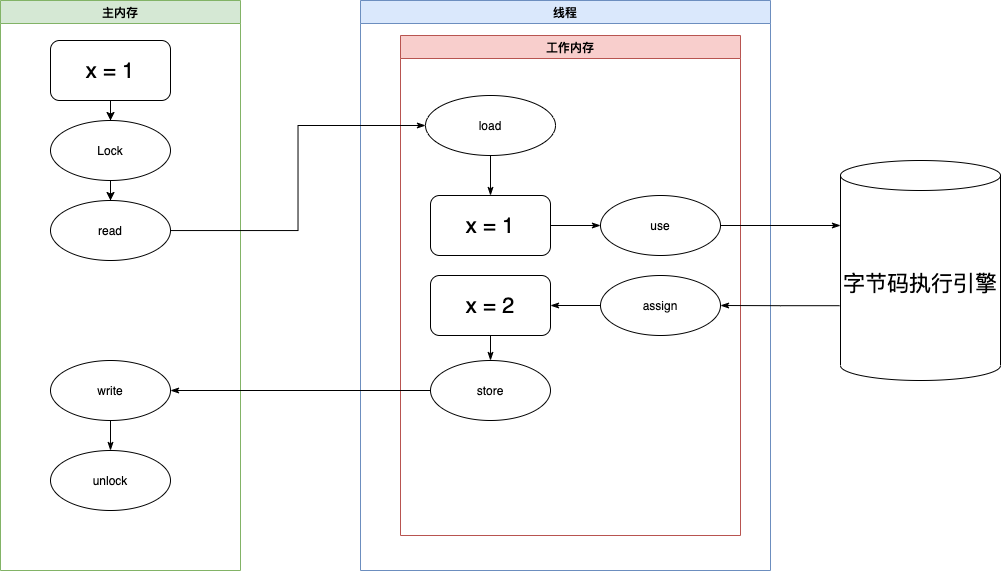

The diagram above was exported from draw.io. Its source (the exported page's mxGraphModel, read from the mxfile embedded in the PNG):
<mxGraphModel dx="1358" dy="775" grid="1" gridSize="10" guides="1" tooltips="1" connect="1" arrows="1" fold="1" page="1" pageScale="1" pageWidth="4681" pageHeight="3300" math="0" shadow="0">
  <root>
    <mxCell id="0" />
    <mxCell id="1" parent="0" />
    <mxCell id="0SPd6hZYaGIZ6kCOdmPz-2" value="主内存" style="swimlane;startSize=23;fillColor=#d5e8d4;strokeColor=#82b366;" vertex="1" parent="1">
      <mxGeometry x="540" y="110" width="240" height="570" as="geometry" />
    </mxCell>
    <mxCell id="0SPd6hZYaGIZ6kCOdmPz-11" value="" style="edgeStyle=orthogonalEdgeStyle;rounded=0;orthogonalLoop=1;jettySize=auto;html=1;fontSize=22;" edge="1" parent="0SPd6hZYaGIZ6kCOdmPz-2" source="0SPd6hZYaGIZ6kCOdmPz-5" target="0SPd6hZYaGIZ6kCOdmPz-10">
      <mxGeometry relative="1" as="geometry" />
    </mxCell>
    <mxCell id="0SPd6hZYaGIZ6kCOdmPz-5" value="&lt;font style=&quot;font-size: 22px&quot;&gt;x = 1&lt;/font&gt;" style="rounded=1;whiteSpace=wrap;html=1;" vertex="1" parent="0SPd6hZYaGIZ6kCOdmPz-2">
      <mxGeometry x="50" y="40" width="120" height="60" as="geometry" />
    </mxCell>
    <mxCell id="0SPd6hZYaGIZ6kCOdmPz-10" value="Lock" style="ellipse;whiteSpace=wrap;html=1;rounded=1;" vertex="1" parent="0SPd6hZYaGIZ6kCOdmPz-2">
      <mxGeometry x="50" y="120" width="120" height="60" as="geometry" />
    </mxCell>
    <mxCell id="0SPd6hZYaGIZ6kCOdmPz-43" value="" style="edgeStyle=orthogonalEdgeStyle;rounded=0;orthogonalLoop=1;jettySize=auto;html=1;fontSize=22;startArrow=none;startFill=0;endArrow=classicThin;endFill=1;" edge="1" parent="0SPd6hZYaGIZ6kCOdmPz-2" source="0SPd6hZYaGIZ6kCOdmPz-36" target="0SPd6hZYaGIZ6kCOdmPz-42">
      <mxGeometry relative="1" as="geometry" />
    </mxCell>
    <mxCell id="0SPd6hZYaGIZ6kCOdmPz-36" value="write" style="ellipse;whiteSpace=wrap;html=1;rounded=1;" vertex="1" parent="0SPd6hZYaGIZ6kCOdmPz-2">
      <mxGeometry x="50" y="360" width="120" height="60" as="geometry" />
    </mxCell>
    <mxCell id="0SPd6hZYaGIZ6kCOdmPz-12" value="read" style="ellipse;whiteSpace=wrap;html=1;rounded=1;" vertex="1" parent="0SPd6hZYaGIZ6kCOdmPz-2">
      <mxGeometry x="50" y="200" width="120" height="60" as="geometry" />
    </mxCell>
    <mxCell id="0SPd6hZYaGIZ6kCOdmPz-13" value="" style="edgeStyle=orthogonalEdgeStyle;rounded=0;orthogonalLoop=1;jettySize=auto;html=1;fontSize=22;" edge="1" parent="0SPd6hZYaGIZ6kCOdmPz-2" source="0SPd6hZYaGIZ6kCOdmPz-10" target="0SPd6hZYaGIZ6kCOdmPz-12">
      <mxGeometry relative="1" as="geometry" />
    </mxCell>
    <mxCell id="0SPd6hZYaGIZ6kCOdmPz-42" value="&lt;p&gt;unlock&lt;/p&gt;" style="ellipse;whiteSpace=wrap;html=1;rounded=1;" vertex="1" parent="0SPd6hZYaGIZ6kCOdmPz-2">
      <mxGeometry x="50" y="450" width="120" height="60" as="geometry" />
    </mxCell>
    <mxCell id="0SPd6hZYaGIZ6kCOdmPz-3" value="线程" style="swimlane;startSize=23;fillColor=#dae8fc;strokeColor=#6c8ebf;" vertex="1" parent="1">
      <mxGeometry x="900" y="110" width="410" height="570" as="geometry" />
    </mxCell>
    <mxCell id="0SPd6hZYaGIZ6kCOdmPz-17" value="工作内存" style="swimlane;startSize=23;fillColor=#f8cecc;strokeColor=#b85450;" vertex="1" parent="0SPd6hZYaGIZ6kCOdmPz-3">
      <mxGeometry x="40" y="35" width="340" height="500" as="geometry" />
    </mxCell>
    <mxCell id="0SPd6hZYaGIZ6kCOdmPz-28" style="edgeStyle=orthogonalEdgeStyle;rounded=0;orthogonalLoop=1;jettySize=auto;html=1;entryX=0.5;entryY=0;entryDx=0;entryDy=0;fontSize=22;startArrow=none;startFill=0;endArrow=classicThin;endFill=1;" edge="1" parent="0SPd6hZYaGIZ6kCOdmPz-17" source="0SPd6hZYaGIZ6kCOdmPz-15" target="0SPd6hZYaGIZ6kCOdmPz-27">
      <mxGeometry relative="1" as="geometry" />
    </mxCell>
    <mxCell id="0SPd6hZYaGIZ6kCOdmPz-15" value="load" style="ellipse;whiteSpace=wrap;html=1;rounded=1;" vertex="1" parent="0SPd6hZYaGIZ6kCOdmPz-17">
      <mxGeometry x="25" y="60" width="130" height="60" as="geometry" />
    </mxCell>
    <mxCell id="0SPd6hZYaGIZ6kCOdmPz-27" value="&lt;font style=&quot;font-size: 22px&quot;&gt;x = 1&lt;/font&gt;" style="rounded=1;whiteSpace=wrap;html=1;" vertex="1" parent="0SPd6hZYaGIZ6kCOdmPz-17">
      <mxGeometry x="30" y="160" width="120" height="60" as="geometry" />
    </mxCell>
    <mxCell id="0SPd6hZYaGIZ6kCOdmPz-39" style="edgeStyle=orthogonalEdgeStyle;rounded=0;orthogonalLoop=1;jettySize=auto;html=1;entryX=0.5;entryY=0;entryDx=0;entryDy=0;fontSize=22;startArrow=none;startFill=0;endArrow=classicThin;endFill=1;" edge="1" parent="0SPd6hZYaGIZ6kCOdmPz-17" source="0SPd6hZYaGIZ6kCOdmPz-32" target="0SPd6hZYaGIZ6kCOdmPz-34">
      <mxGeometry relative="1" as="geometry" />
    </mxCell>
    <mxCell id="0SPd6hZYaGIZ6kCOdmPz-32" value="&lt;font style=&quot;font-size: 22px&quot;&gt;x = 2&lt;/font&gt;" style="rounded=1;whiteSpace=wrap;html=1;" vertex="1" parent="0SPd6hZYaGIZ6kCOdmPz-17">
      <mxGeometry x="30" y="240" width="120" height="60" as="geometry" />
    </mxCell>
    <mxCell id="0SPd6hZYaGIZ6kCOdmPz-34" value="store" style="ellipse;whiteSpace=wrap;html=1;rounded=1;" vertex="1" parent="0SPd6hZYaGIZ6kCOdmPz-17">
      <mxGeometry x="30" y="325" width="120" height="60" as="geometry" />
    </mxCell>
    <mxCell id="0SPd6hZYaGIZ6kCOdmPz-21" value="use" style="ellipse;whiteSpace=wrap;html=1;rounded=1;" vertex="1" parent="0SPd6hZYaGIZ6kCOdmPz-17">
      <mxGeometry x="200" y="160" width="120" height="60" as="geometry" />
    </mxCell>
    <mxCell id="0SPd6hZYaGIZ6kCOdmPz-29" style="edgeStyle=orthogonalEdgeStyle;rounded=0;orthogonalLoop=1;jettySize=auto;html=1;entryX=0;entryY=0.5;entryDx=0;entryDy=0;fontSize=22;startArrow=none;startFill=0;endArrow=classicThin;endFill=1;" edge="1" parent="0SPd6hZYaGIZ6kCOdmPz-17" source="0SPd6hZYaGIZ6kCOdmPz-27" target="0SPd6hZYaGIZ6kCOdmPz-21">
      <mxGeometry relative="1" as="geometry" />
    </mxCell>
    <mxCell id="0SPd6hZYaGIZ6kCOdmPz-18" value="assign" style="ellipse;whiteSpace=wrap;html=1;rounded=1;" vertex="1" parent="0SPd6hZYaGIZ6kCOdmPz-17">
      <mxGeometry x="200" y="240" width="120" height="60" as="geometry" />
    </mxCell>
    <mxCell id="0SPd6hZYaGIZ6kCOdmPz-33" style="edgeStyle=orthogonalEdgeStyle;rounded=0;orthogonalLoop=1;jettySize=auto;html=1;entryX=1;entryY=0.5;entryDx=0;entryDy=0;fontSize=22;startArrow=none;startFill=0;endArrow=classicThin;endFill=1;" edge="1" parent="0SPd6hZYaGIZ6kCOdmPz-17" source="0SPd6hZYaGIZ6kCOdmPz-18" target="0SPd6hZYaGIZ6kCOdmPz-32">
      <mxGeometry relative="1" as="geometry" />
    </mxCell>
    <mxCell id="0SPd6hZYaGIZ6kCOdmPz-37" style="edgeStyle=orthogonalEdgeStyle;rounded=0;orthogonalLoop=1;jettySize=auto;html=1;entryX=0;entryY=0.5;entryDx=0;entryDy=0;fontSize=22;startArrow=none;startFill=0;endArrow=classicThin;endFill=1;" edge="1" parent="1" source="0SPd6hZYaGIZ6kCOdmPz-12" target="0SPd6hZYaGIZ6kCOdmPz-15">
      <mxGeometry relative="1" as="geometry" />
    </mxCell>
    <mxCell id="0SPd6hZYaGIZ6kCOdmPz-48" style="edgeStyle=orthogonalEdgeStyle;rounded=0;orthogonalLoop=1;jettySize=auto;html=1;exitX=-0.006;exitY=0.66;exitDx=0;exitDy=0;exitPerimeter=0;fontSize=22;startArrow=none;startFill=0;endArrow=classicThin;endFill=1;" edge="1" parent="1" source="0SPd6hZYaGIZ6kCOdmPz-19" target="0SPd6hZYaGIZ6kCOdmPz-18">
      <mxGeometry relative="1" as="geometry" />
    </mxCell>
    <mxCell id="0SPd6hZYaGIZ6kCOdmPz-19" value="字节码执行引擎" style="shape=cylinder3;whiteSpace=wrap;html=1;boundedLbl=1;backgroundOutline=1;size=15;fontSize=22;" vertex="1" parent="1">
      <mxGeometry x="1380" y="270" width="160" height="220" as="geometry" />
    </mxCell>
    <mxCell id="0SPd6hZYaGIZ6kCOdmPz-40" style="edgeStyle=orthogonalEdgeStyle;rounded=0;orthogonalLoop=1;jettySize=auto;html=1;entryX=1;entryY=0.5;entryDx=0;entryDy=0;fontSize=22;startArrow=none;startFill=0;endArrow=classicThin;endFill=1;" edge="1" parent="1" source="0SPd6hZYaGIZ6kCOdmPz-34" target="0SPd6hZYaGIZ6kCOdmPz-36">
      <mxGeometry relative="1" as="geometry" />
    </mxCell>
    <mxCell id="0SPd6hZYaGIZ6kCOdmPz-47" style="edgeStyle=orthogonalEdgeStyle;rounded=0;orthogonalLoop=1;jettySize=auto;html=1;fontSize=22;startArrow=none;startFill=0;endArrow=classicThin;endFill=1;" edge="1" parent="1" source="0SPd6hZYaGIZ6kCOdmPz-21">
      <mxGeometry relative="1" as="geometry">
        <mxPoint x="1380" y="335" as="targetPoint" />
      </mxGeometry>
    </mxCell>
  </root>
</mxGraphModel>